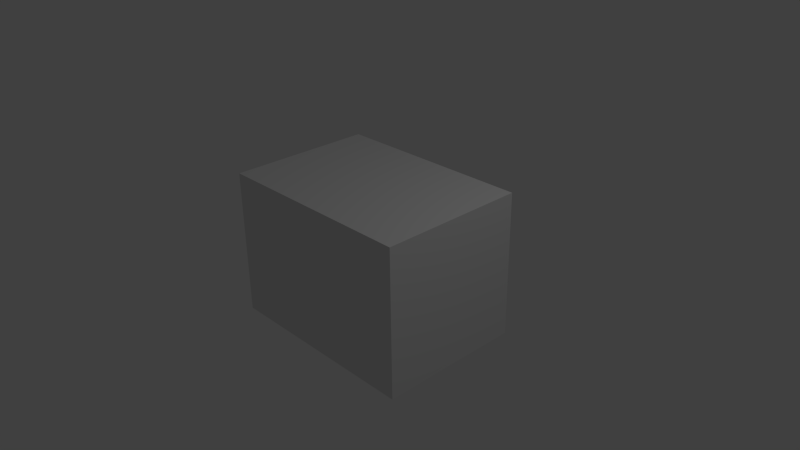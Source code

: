 # Source: WebcamAsTexture.blend  (saved by Blender 2.69.0; exported with 4.5.12 LTS)
import bpy
from mathutils import Matrix  # noqa: F401  (used for matrix-valued properties, if any)

bpy.ops.wm.read_factory_settings(use_empty=True)
scene = bpy.context.scene
scene.name = 'Scene'

# ---- collections
col_collection_1 = bpy.data.collections.new('Collection 1'); scene.collection.children.link(col_collection_1)

# ---- materials (node trees are filled in below, after node groups)
mat_material = bpy.data.materials.new('Material')
mat_material.alpha_threshold = 0.0
mat_material.use_transparent_shadow = False
mat_material.roughness = 0.5
mat_material.line_color = (0.0, 0.0, 0.0, 1.0)

# ---- material node trees

# ---- world
world_world = bpy.data.worlds.new('World'); scene.world = world_world
world_world.color = (0.05088, 0.05088, 0.05088)
world_world.use_sun_shadow = False
world_world.sun_shadow_jitter_overblur = 0.0
world_world.cycles.sampling_method = 'MANUAL'
world_world.cycles.sample_map_resolution = 256

# ---- cameras
cam_camera = bpy.data.cameras.new('Camera')
cam_camera.clip_end = 100.0
cam_camera.lens = 35.0
cam_camera.sensor_width = 32.0
cam_camera.sensor_height = 18.0
cam_camera.ortho_scale = 7.314
cam_camera.dof.focus_distance = 0.0
cam_camera.dof.aperture_fstop = 128.0

# ---- lights
light_lamp = bpy.data.lights.new('Lamp', 'POINT')
light_lamp.transmission_factor = 0.0
light_lamp.cutoff_distance = 30.0
light_lamp.energy = 100.0
light_lamp.shadow_buffer_clip_start = 1.001
light_lamp.shadow_soft_size = 0.1
light_lamp.shadow_maximum_resolution = 0.006
light_lamp.use_absolute_resolution = True
light_lamp.cycles.use_multiple_importance_sampling = False

# ---- meshes
me_cube = bpy.data.meshes.new('Cube')
me_cube.from_pydata([(1.0, 1.0, -1.0), (1.0, -1.0, -1.0), (-1.0, -1.0, -1.0), (-1.0, 1.0, -1.0), (1.0, 1.0, 1.0), (1.0, -1.0, 1.0), (-1.0, -1.0, 1.0), (-1.0, 1.0, 1.0)], [], [(0, 1, 2, 3), (4, 7, 6, 5), (0, 4, 5, 1), (1, 5, 6, 2), (2, 6, 7, 3), (4, 0, 3, 7)])
me_cube.materials.append(mat_material)
me_cube.use_remesh_preserve_volume = False
me_cube.use_remesh_preserve_attributes = False
me_cube.use_mirror_vertex_groups = False
me_cube.update()

# ---- objects
ob_cube = bpy.data.objects.new('Cube', me_cube)
ob_lamp = bpy.data.objects.new('Lamp', light_lamp)
ob_camera = bpy.data.objects.new('Camera', cam_camera)

# ---- transforms, parenting, visibility, modifiers, constraints
ob_cube.location = (0.0, 0.0, 0.0)
ob_cube.scale = (1.409, 1.0, 1.0)
ob_cube.lock_rotations_4d = False
ob_cube.empty_display_type = 'ARROWS'
ob_cube.lineart.crease_threshold = 0.0
ob_lamp.location = (4.076, 1.005, 5.904)
ob_lamp.rotation_euler = (0.6503, 0.05522, 1.866)
ob_lamp.lock_rotations_4d = False
ob_lamp.empty_display_type = 'ARROWS'
ob_lamp.color = (0.0, 0.0, 0.0, 0.0)
ob_lamp.lineart.crease_threshold = 0.0
ob_camera.location = (7.481, -6.508, 5.344)
ob_camera.rotation_euler = (1.109, 0.01082, 0.8149)
ob_camera.lock_rotations_4d = False
ob_camera.empty_display_type = 'ARROWS'
ob_camera.color = (0.0, 0.0, 0.0, 0.0)
ob_camera.display_type = 'WIRE'
ob_camera.lineart.crease_threshold = 0.0

# ---- collection membership
col_collection_1.objects.link(ob_cube)
col_collection_1.objects.link(ob_lamp)
col_collection_1.objects.link(ob_camera)

# ---- scene / render settings (as saved in the file)
scene.camera = ob_camera
scene.frame_start = 1; scene.frame_end = 250; scene.frame_set(1)
scene.render.engine = 'BLENDER_EEVEE_NEXT'
scene.render.image_settings.compression = 90
scene.render.resolution_percentage = 50
scene.render.dither_intensity = 0.0
scene.cycles.use_denoising = False
scene.cycles.samples = 10
scene.cycles.sampling_pattern = 'TABULATED_SOBOL'
scene.cycles.light_sampling_threshold = 0.0
scene.cycles.use_adaptive_sampling = False
scene.cycles.use_light_tree = False
scene.cycles.blur_glossy = 0.0
scene.cycles.volume_bounces = 1
scene.cycles.pixel_filter_type = 'GAUSSIAN'
scene.cycles.sample_clamp_indirect = 0.0
scene.view_settings.view_transform = 'Standard'
bpy.context.view_layer.update()
